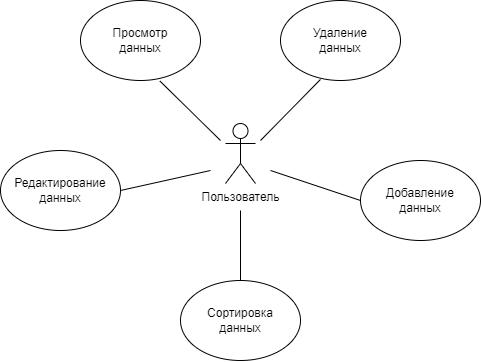

The diagram above was exported from draw.io. Its source (the exported page's mxGraphModel, read from the mxfile embedded in the PNG):
<mxGraphModel dx="880" dy="423" grid="1" gridSize="10" guides="1" tooltips="1" connect="1" arrows="1" fold="1" page="1" pageScale="1" pageWidth="1169" pageHeight="826" background="none" math="0" shadow="0">
  <root>
    <mxCell id="0" />
    <mxCell id="1" parent="0" />
    <mxCell id="x7s6pEuYqYyzmoxNCCPd-41" value="Пользователь" style="shape=umlActor;verticalLabelPosition=bottom;verticalAlign=top;html=1;outlineConnect=0;" vertex="1" parent="1">
      <mxGeometry x="465" y="243" width="30" height="60" as="geometry" />
    </mxCell>
    <mxCell id="x7s6pEuYqYyzmoxNCCPd-42" value="Сортировка &lt;br&gt;данных" style="ellipse;whiteSpace=wrap;html=1;" vertex="1" parent="1">
      <mxGeometry x="420" y="400" width="120" height="80" as="geometry" />
    </mxCell>
    <mxCell id="x7s6pEuYqYyzmoxNCCPd-43" value="Добавление &lt;br&gt;данных" style="ellipse;whiteSpace=wrap;html=1;" vertex="1" parent="1">
      <mxGeometry x="600" y="280" width="120" height="80" as="geometry" />
    </mxCell>
    <mxCell id="x7s6pEuYqYyzmoxNCCPd-44" value="Редактирование данных" style="ellipse;whiteSpace=wrap;html=1;" vertex="1" parent="1">
      <mxGeometry x="240" y="270" width="120" height="80" as="geometry" />
    </mxCell>
    <mxCell id="x7s6pEuYqYyzmoxNCCPd-45" value="Просмотр &lt;br&gt;данных" style="ellipse;whiteSpace=wrap;html=1;" vertex="1" parent="1">
      <mxGeometry x="320" y="120" width="120" height="80" as="geometry" />
    </mxCell>
    <mxCell id="x7s6pEuYqYyzmoxNCCPd-46" value="Удаление &lt;br&gt;данных" style="ellipse;whiteSpace=wrap;html=1;" vertex="1" parent="1">
      <mxGeometry x="520" y="120" width="120" height="80" as="geometry" />
    </mxCell>
    <mxCell id="x7s6pEuYqYyzmoxNCCPd-50" value="" style="endArrow=none;html=1;rounded=0;entryX=0.333;entryY=0.987;entryDx=0;entryDy=0;entryPerimeter=0;" edge="1" parent="1" target="x7s6pEuYqYyzmoxNCCPd-46">
      <mxGeometry width="50" height="50" relative="1" as="geometry">
        <mxPoint x="500" y="260" as="sourcePoint" />
        <mxPoint x="530" y="270" as="targetPoint" />
      </mxGeometry>
    </mxCell>
    <mxCell id="x7s6pEuYqYyzmoxNCCPd-51" value="" style="endArrow=none;html=1;rounded=0;entryX=0.662;entryY=1.007;entryDx=0;entryDy=0;entryPerimeter=0;" edge="1" parent="1" target="x7s6pEuYqYyzmoxNCCPd-45">
      <mxGeometry width="50" height="50" relative="1" as="geometry">
        <mxPoint x="460" y="260" as="sourcePoint" />
        <mxPoint x="530" y="270" as="targetPoint" />
      </mxGeometry>
    </mxCell>
    <mxCell id="x7s6pEuYqYyzmoxNCCPd-52" value="" style="endArrow=none;html=1;rounded=0;exitX=1;exitY=0.5;exitDx=0;exitDy=0;" edge="1" parent="1" source="x7s6pEuYqYyzmoxNCCPd-44">
      <mxGeometry width="50" height="50" relative="1" as="geometry">
        <mxPoint x="480" y="320" as="sourcePoint" />
        <mxPoint x="450" y="290" as="targetPoint" />
      </mxGeometry>
    </mxCell>
    <mxCell id="x7s6pEuYqYyzmoxNCCPd-53" value="" style="endArrow=none;html=1;rounded=0;entryX=0;entryY=0.5;entryDx=0;entryDy=0;" edge="1" parent="1" target="x7s6pEuYqYyzmoxNCCPd-43">
      <mxGeometry width="50" height="50" relative="1" as="geometry">
        <mxPoint x="510" y="290" as="sourcePoint" />
        <mxPoint x="530" y="270" as="targetPoint" />
      </mxGeometry>
    </mxCell>
    <mxCell id="x7s6pEuYqYyzmoxNCCPd-54" value="" style="endArrow=none;html=1;rounded=0;exitX=0.5;exitY=0;exitDx=0;exitDy=0;" edge="1" parent="1" source="x7s6pEuYqYyzmoxNCCPd-42">
      <mxGeometry width="50" height="50" relative="1" as="geometry">
        <mxPoint x="480" y="320" as="sourcePoint" />
        <mxPoint x="480" y="330" as="targetPoint" />
      </mxGeometry>
    </mxCell>
  </root>
</mxGraphModel>